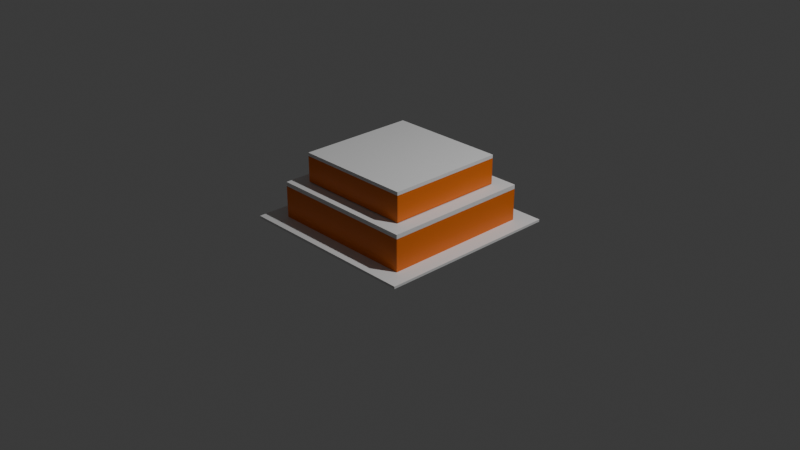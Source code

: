 # Source: CAKE_C_2L_RENAME.blend  (saved by Blender 4.3.34; exported with 4.5.12 LTS)
import bpy
from mathutils import Matrix  # noqa: F401  (used for matrix-valued properties, if any)

bpy.ops.wm.read_factory_settings(use_empty=True)
scene = bpy.context.scene
scene.name = 'Scene'

# ---- collections
col_collection = bpy.data.collections.new('Collection'); scene.collection.children.link(col_collection)

# ---- materials (node trees are filled in below, after node groups)
mat_cream = bpy.data.materials.new('CREAM')
mat_plate = bpy.data.materials.new('PLATE')
mat_batter_001 = bpy.data.materials.new('BATTER.001')
mat_batter_001.diffuse_color = (0.8003, 0.1625, 0.0, 1.0)
mat_cream_001 = bpy.data.materials.new('CREAM.001')
mat_batter = bpy.data.materials.new('BATTER')
mat_batter.diffuse_color = (0.8003, 0.1625, 0.0, 1.0)

# ---- material node trees
mat_cream.use_nodes = True; mat_cream.node_tree.nodes.clear()
_N = mat_cream.node_tree.nodes; _L = mat_cream.node_tree.links
n0 = _N.new('ShaderNodeBsdfPrincipled'); n0.name = 'Principled BSDF'; n0.location = (10, 300)
n1 = _N.new('ShaderNodeOutputMaterial'); n1.name = 'Material Output'; n1.location = (300, 300)
_L.new(n0.outputs[0], n1.inputs[0])
n1.is_active_output = True
mat_plate.use_nodes = True; mat_plate.node_tree.nodes.clear()
_N = mat_plate.node_tree.nodes; _L = mat_plate.node_tree.links
n0 = _N.new('ShaderNodeBsdfPrincipled'); n0.name = 'Principled BSDF'; n0.location = (10, 300)
n1 = _N.new('ShaderNodeOutputMaterial'); n1.name = 'Material Output'; n1.location = (300, 300)
_L.new(n0.outputs[0], n1.inputs[0])
n1.is_active_output = True
mat_batter_001.use_nodes = True; mat_batter_001.node_tree.nodes.clear()
_N = mat_batter_001.node_tree.nodes; _L = mat_batter_001.node_tree.links
n0 = _N.new('ShaderNodeBsdfPrincipled'); n0.name = 'Principled BSDF'; n0.location = (10, 300)
n0.inputs[0].default_value = (0.8003, 0.1625, 0.0, 1.0)
n1 = _N.new('ShaderNodeOutputMaterial'); n1.name = 'Material Output'; n1.location = (300, 300)
_L.new(n0.outputs[0], n1.inputs[0])
n1.is_active_output = True
mat_cream_001.use_nodes = True; mat_cream_001.node_tree.nodes.clear()
_N = mat_cream_001.node_tree.nodes; _L = mat_cream_001.node_tree.links
n0 = _N.new('ShaderNodeBsdfPrincipled'); n0.name = 'Principled BSDF'; n0.location = (10, 300)
n1 = _N.new('ShaderNodeOutputMaterial'); n1.name = 'Material Output'; n1.location = (300, 300)
_L.new(n0.outputs[0], n1.inputs[0])
n1.is_active_output = True
mat_batter.use_nodes = True; mat_batter.node_tree.nodes.clear()
_N = mat_batter.node_tree.nodes; _L = mat_batter.node_tree.links
n0 = _N.new('ShaderNodeBsdfPrincipled'); n0.name = 'Principled BSDF'; n0.location = (10, 300)
n0.inputs[0].default_value = (0.8003, 0.1625, 0.0, 1.0)
n1 = _N.new('ShaderNodeOutputMaterial'); n1.name = 'Material Output'; n1.location = (300, 300)
_L.new(n0.outputs[0], n1.inputs[0])
n1.is_active_output = True

# ---- world
world_world = bpy.data.worlds.new('World'); scene.world = world_world
world_world.use_nodes = True; world_world.node_tree.nodes.clear()
_N = world_world.node_tree.nodes; _L = world_world.node_tree.links
n0 = _N.new('ShaderNodeOutputWorld'); n0.name = 'World Output'; n0.location = (300, 300)
n1 = _N.new('ShaderNodeBackground'); n1.name = 'Background'; n1.location = (10, 300)
n1.inputs[0].default_value = (0.05088, 0.05088, 0.05088, 1.0)
_L.new(n1.outputs[0], n0.inputs[0])
n0.is_active_output = True
world_world.color = (0.05088, 0.05088, 0.05088)
world_world.sun_shadow_jitter_overblur = 0.0

# ---- cameras
cam_camera = bpy.data.cameras.new('Camera')
cam_camera.clip_end = 100.0
cam_camera.ortho_scale = 7.314

# ---- lights
light_light = bpy.data.lights.new('Light', 'POINT')
light_light.energy = 1000.0
light_light.shadow_soft_size = 0.1

# ---- meshes
me_cube_008 = bpy.data.meshes.new('Cube.008')
me_cube_008.from_pydata([(-0.6232, -0.6419, -52.78), (-0.6232, -0.6419, -52.78), (-0.6232, -0.6419, -52.78), (-0.6232, -0.6419, -55.63), (-0.6232, -0.6419, -55.63), (-0.6232, -0.6419, -55.63), (-0.6232, 0.6406, -52.78), (-0.6232, 0.6406, -52.78), (-0.6232, 0.6406, -52.78), (-0.6232, 0.6406, -55.63), (-0.6232, 0.6406, -55.63), (-0.6232, 0.6406, -55.63), (0.6593, -0.6419, -52.78), (0.6593, -0.6419, -52.78), (0.6593, -0.6419, -52.78), (0.6593, -0.6419, -55.63), (0.6593, -0.6419, -55.63), (0.6593, -0.6419, -55.63), (0.6593, 0.6406, -52.78), (0.6593, 0.6406, -52.78), (0.6593, 0.6406, -52.78), (0.6593, 0.6406, -55.63), (0.6593, 0.6406, -55.63), (0.6593, 0.6406, -55.63)], [], [(2, 5, 11), (2, 11, 8), (6, 9, 21), (6, 21, 18), (20, 23, 17), (20, 17, 14), (12, 15, 3), (12, 3, 0), (7, 19, 13), (7, 13, 1), (22, 10, 4), (22, 4, 16)])
_uv = me_cube_008.uv_layers.new(name='UVMap')
_uv.uv.foreach_set('vector', [0.375, 0.0, 0.625, 0.0, 0.625, 0.25, 0.375, 0.0, 0.625, 0.25, 0.375, 0.25, 0.375, 0.25, 0.625, 0.25, 0.625, 0.5, 0.375, 0.25, 0.625, 0.5, 0.375, 0.5, 0.375, 0.5, 0.625, 0.5, 0.625, 0.75, 0.375, 0.5, 0.625, 0.75, 0.375, 0.75, 0.375, 0.75, 0.625, 0.75, 0.625, 1.0, 0.375, 0.75, 0.625, 1.0, 0.375, 1.0, 0.125, 0.5, 0.375, 0.5, 0.375, 0.75, 0.125, 0.5, 0.375, 0.75, 0.125, 0.75, 0.625, 0.5, 0.875, 0.5, 0.875, 0.75, 0.625, 0.5, 0.875, 0.75, 0.625, 0.75])
me_cube_008.materials.append(mat_cream)
me_cube_008.update()
me_cube_008.normals_split_custom_set([tuple(v) for v in zip(*[iter([1.0, 0.0, 0.0, 1.0, 0.0, 0.0, 1.0, 0.0, 0.0, 1.0, 0.0, 0.0, 1.0, 0.0, 0.0, 1.0, 0.0, 0.0, 0.0, -1.0, 0.0, 0.0, -1.0, 0.0, 0.0, -1.0, 0.0, 0.0, -1.0, 0.0, 0.0, -1.0, 0.0, 0.0, -1.0, 0.0, -1.0, 0.0, 0.0, -1.0, 0.0, 0.0, -1.0, 0.0, 0.0, -1.0, 0.0, 0.0, -1.0, 0.0, 0.0, -1.0, 0.0, 0.0, 0.0, 1.0, 0.0, 0.0, 1.0, 0.0, 0.0, 1.0, 0.0, 0.0, 1.0, 0.0, 0.0, 1.0, 0.0, 0.0, 1.0, 0.0, 0.0, 0.0, -1.0, 0.0, 0.0, -1.0, 0.0, 0.0, -1.0, 0.0, 0.0, -1.0, 0.0, 0.0, -1.0, 0.0, 0.0, -1.0, 0.0, 0.0, 1.0, 0.0, 0.0, 1.0, 0.0, 0.0, 1.0, 0.0, 0.0, 1.0, 0.0, 0.0, 1.0, 0.0, 0.0, 1.0])] * 3)])
me_cube_001 = bpy.data.meshes.new('Cube.001')
me_cube_001.from_pydata([(-1.0, -1.0, -1.0), (-1.0, -1.0, -1.0), (-1.0, -1.0, -1.0), (-1.0, -1.0, 1.0), (-1.0, -1.0, 1.0), (-1.0, -1.0, 1.0), (-1.0, 1.0, -1.0), (-1.0, 1.0, -1.0), (-1.0, 1.0, -1.0), (-1.0, 1.0, 1.0), (-1.0, 1.0, 1.0), (-1.0, 1.0, 1.0), (1.0, -1.0, -1.0), (1.0, -1.0, -1.0), (1.0, -1.0, -1.0), (1.0, -1.0, 1.0), (1.0, -1.0, 1.0), (1.0, -1.0, 1.0), (1.0, 1.0, -1.0), (1.0, 1.0, -1.0), (1.0, 1.0, -1.0), (1.0, 1.0, 1.0), (1.0, 1.0, 1.0), (1.0, 1.0, 1.0)], [], [(2, 5, 11), (2, 11, 8), (6, 9, 21), (6, 21, 18), (20, 23, 17), (20, 17, 14), (12, 15, 3), (12, 3, 0), (7, 19, 13), (7, 13, 1), (22, 10, 4), (22, 4, 16)])
_uv = me_cube_001.uv_layers.new(name='UVMap')
_uv.uv.foreach_set('vector', [0.375, 0.0, 0.625, 0.0, 0.625, 0.25, 0.375, 0.0, 0.625, 0.25, 0.375, 0.25, 0.375, 0.25, 0.625, 0.25, 0.625, 0.5, 0.375, 0.25, 0.625, 0.5, 0.375, 0.5, 0.375, 0.5, 0.625, 0.5, 0.625, 0.75, 0.375, 0.5, 0.625, 0.75, 0.375, 0.75, 0.375, 0.75, 0.625, 0.75, 0.625, 1.0, 0.375, 0.75, 0.625, 1.0, 0.375, 1.0, 0.125, 0.5, 0.375, 0.5, 0.375, 0.75, 0.125, 0.5, 0.375, 0.75, 0.125, 0.75, 0.625, 0.5, 0.875, 0.5, 0.875, 0.75, 0.625, 0.5, 0.875, 0.75, 0.625, 0.75])
me_cube_001.materials.append(mat_plate)
me_cube_001.update()
me_cube_001.normals_split_custom_set([tuple(v) for v in zip(*[iter([-1.0, 0.0, 0.0, -1.0, 0.0, 0.0, -1.0, 0.0, 0.0, -1.0, 0.0, 0.0, -1.0, 0.0, 0.0, -1.0, 0.0, 0.0, 0.0, 1.0, 0.0, 0.0, 1.0, 0.0, 0.0, 1.0, 0.0, 0.0, 1.0, 0.0, 0.0, 1.0, 0.0, 0.0, 1.0, 0.0, 1.0, 0.0, 0.0, 1.0, 0.0, 0.0, 1.0, 0.0, 0.0, 1.0, 0.0, 0.0, 1.0, 0.0, 0.0, 1.0, 0.0, 0.0, 0.0, -1.0, 0.0, 0.0, -1.0, 0.0, 0.0, -1.0, 0.0, 0.0, -1.0, 0.0, 0.0, -1.0, 0.0, 0.0, -1.0, 0.0, 0.0, 0.0, -1.0, 0.0, 0.0, -1.0, 0.0, 0.0, -1.0, 0.0, 0.0, -1.0, 0.0, 0.0, -1.0, 0.0, 0.0, -1.0, 0.0, 0.0, 1.0, 0.0, 0.0, 1.0, 0.0, 0.0, 1.0, 0.0, 0.0, 1.0, 0.0, 0.0, 1.0, 0.0, 0.0, 1.0])] * 3)])
me_cube_006 = bpy.data.meshes.new('Cube.006')
me_cube_006.from_pydata([(-0.7858, -0.8045, -0.6989), (-0.7858, -0.8045, -0.6989), (-0.7858, -0.8045, -0.6989), (-0.7858, -0.8045, -27.41), (-0.7858, -0.8045, -27.41), (-0.7858, -0.8045, -27.41), (-0.7858, 0.8031, -0.6989), (-0.7858, 0.8031, -0.6989), (-0.7858, 0.8031, -0.6989), (-0.7858, 0.8031, -27.41), (-0.7858, 0.8031, -27.41), (-0.7858, 0.8031, -27.41), (0.8218, -0.8045, -0.6989), (0.8218, -0.8045, -0.6989), (0.8218, -0.8045, -0.6989), (0.8218, -0.8045, -27.41), (0.8218, -0.8045, -27.41), (0.8218, -0.8045, -27.41), (0.8218, 0.8031, -0.6989), (0.8218, 0.8031, -0.6989), (0.8218, 0.8031, -0.6989), (0.8218, 0.8031, -27.41), (0.8218, 0.8031, -27.41), (0.8218, 0.8031, -27.41)], [], [(2, 5, 11), (2, 11, 8), (6, 9, 21), (6, 21, 18), (20, 23, 17), (20, 17, 14), (12, 15, 3), (12, 3, 0), (7, 19, 13), (7, 13, 1), (22, 10, 4), (22, 4, 16)])
_uv = me_cube_006.uv_layers.new(name='UVMap')
_uv.uv.foreach_set('vector', [0.375, 0.0, 0.625, 0.0, 0.625, 0.25, 0.375, 0.0, 0.625, 0.25, 0.375, 0.25, 0.375, 0.25, 0.625, 0.25, 0.625, 0.5, 0.375, 0.25, 0.625, 0.5, 0.375, 0.5, 0.375, 0.5, 0.625, 0.5, 0.625, 0.75, 0.375, 0.5, 0.625, 0.75, 0.375, 0.75, 0.375, 0.75, 0.625, 0.75, 0.625, 1.0, 0.375, 0.75, 0.625, 1.0, 0.375, 1.0, 0.125, 0.5, 0.375, 0.5, 0.375, 0.75, 0.125, 0.5, 0.375, 0.75, 0.125, 0.75, 0.625, 0.5, 0.875, 0.5, 0.875, 0.75, 0.625, 0.5, 0.875, 0.75, 0.625, 0.75])
me_cube_006.materials.append(mat_batter_001)
me_cube_006.update()
me_cube_006.normals_split_custom_set([tuple(v) for v in zip(*[iter([1.0, 0.0, 0.0, 1.0, 0.0, 0.0, 1.0, 0.0, 0.0, 1.0, 0.0, 0.0, 1.0, 0.0, 0.0, 1.0, 0.0, 0.0, 0.0, -1.0, 0.0, 0.0, -1.0, 0.0, 0.0, -1.0, 0.0, 0.0, -1.0, 0.0, 0.0, -1.0, 0.0, 0.0, -1.0, 0.0, -1.0, 0.0, 0.0, -1.0, 0.0, 0.0, -1.0, 0.0, 0.0, -1.0, 0.0, 0.0, -1.0, 0.0, 0.0, -1.0, 0.0, 0.0, 0.0, 1.0, 0.0, 0.0, 1.0, 0.0, 0.0, 1.0, 0.0, 0.0, 1.0, 0.0, 0.0, 1.0, 0.0, 0.0, 1.0, 0.0, 0.0, 0.0, -1.0, 0.0, 0.0, -1.0, 0.0, 0.0, -1.0, 0.0, 0.0, -1.0, 0.0, 0.0, -1.0, 0.0, 0.0, -1.0, 0.0, 0.0, 1.0, 0.0, 0.0, 1.0, 0.0, 0.0, 1.0, 0.0, 0.0, 1.0, 0.0, 0.0, 1.0, 0.0, 0.0, 1.0])] * 3)])
me_cube_007 = bpy.data.meshes.new('Cube.007')
me_cube_007.from_pydata([(-0.7858, -0.8045, -27.36), (-0.7858, -0.8045, -27.36), (-0.7858, -0.8045, -27.36), (-0.7858, -0.8045, -30.94), (-0.7858, -0.8045, -30.94), (-0.7858, -0.8045, -30.94), (-0.7858, 0.8031, -27.36), (-0.7858, 0.8031, -27.36), (-0.7858, 0.8031, -27.36), (-0.7858, 0.8031, -30.94), (-0.7858, 0.8031, -30.94), (-0.7858, 0.8031, -30.94), (0.8218, -0.8045, -27.36), (0.8218, -0.8045, -27.36), (0.8218, -0.8045, -27.36), (0.8218, -0.8045, -30.94), (0.8218, -0.8045, -30.94), (0.8218, -0.8045, -30.94), (0.8218, 0.8031, -27.36), (0.8218, 0.8031, -27.36), (0.8218, 0.8031, -27.36), (0.8218, 0.8031, -30.94), (0.8218, 0.8031, -30.94), (0.8218, 0.8031, -30.94)], [], [(2, 5, 11), (2, 11, 8), (6, 9, 21), (6, 21, 18), (20, 23, 17), (20, 17, 14), (12, 15, 3), (12, 3, 0), (7, 19, 13), (7, 13, 1), (22, 10, 4), (22, 4, 16)])
_uv = me_cube_007.uv_layers.new(name='UVMap')
_uv.uv.foreach_set('vector', [0.375, 0.0, 0.625, 0.0, 0.625, 0.25, 0.375, 0.0, 0.625, 0.25, 0.375, 0.25, 0.375, 0.25, 0.625, 0.25, 0.625, 0.5, 0.375, 0.25, 0.625, 0.5, 0.375, 0.5, 0.375, 0.5, 0.625, 0.5, 0.625, 0.75, 0.375, 0.5, 0.625, 0.75, 0.375, 0.75, 0.375, 0.75, 0.625, 0.75, 0.625, 1.0, 0.375, 0.75, 0.625, 1.0, 0.375, 1.0, 0.125, 0.5, 0.375, 0.5, 0.375, 0.75, 0.125, 0.5, 0.375, 0.75, 0.125, 0.75, 0.625, 0.5, 0.875, 0.5, 0.875, 0.75, 0.625, 0.5, 0.875, 0.75, 0.625, 0.75])
me_cube_007.materials.append(mat_cream_001)
me_cube_007.update()
me_cube_007.normals_split_custom_set([tuple(v) for v in zip(*[iter([1.0, 0.0, 0.0, 1.0, 0.0, 0.0, 1.0, 0.0, 0.0, 1.0, 0.0, 0.0, 1.0, 0.0, 0.0, 1.0, 0.0, 0.0, 0.0, -1.0, 0.0, 0.0, -1.0, 0.0, 0.0, -1.0, 0.0, 0.0, -1.0, 0.0, 0.0, -1.0, 0.0, 0.0, -1.0, 0.0, -1.0, 0.0, 0.0, -1.0, 0.0, 0.0, -1.0, 0.0, 0.0, -1.0, 0.0, 0.0, -1.0, 0.0, 0.0, -1.0, 0.0, 0.0, 0.0, 1.0, 0.0, 0.0, 1.0, 0.0, 0.0, 1.0, 0.0, 0.0, 1.0, 0.0, 0.0, 1.0, 0.0, 0.0, 1.0, 0.0, 0.0, 0.0, -1.0, 0.0, 0.0, -1.0, 0.0, 0.0, -1.0, 0.0, 0.0, -1.0, 0.0, 0.0, -1.0, 0.0, 0.0, -1.0, 0.0, 0.0, 1.0, 0.0, 0.0, 1.0, 0.0, 0.0, 1.0, 0.0, 0.0, 1.0, 0.0, 0.0, 1.0, 0.0, 0.0, 1.0])] * 3)])
me_cube_009 = bpy.data.meshes.new('Cube.009')
me_cube_009.from_pydata([(-0.6232, -0.6419, -31.51), (-0.6232, -0.6419, -31.51), (-0.6232, -0.6419, -31.51), (-0.6232, -0.6419, -52.82), (-0.6232, -0.6419, -52.82), (-0.6232, -0.6419, -52.82), (-0.6232, 0.6406, -31.51), (-0.6232, 0.6406, -31.51), (-0.6232, 0.6406, -31.51), (-0.6232, 0.6406, -52.82), (-0.6232, 0.6406, -52.82), (-0.6232, 0.6406, -52.82), (0.6593, -0.6419, -31.51), (0.6593, -0.6419, -31.51), (0.6593, -0.6419, -31.51), (0.6593, -0.6419, -52.82), (0.6593, -0.6419, -52.82), (0.6593, -0.6419, -52.82), (0.6593, 0.6406, -31.51), (0.6593, 0.6406, -31.51), (0.6593, 0.6406, -31.51), (0.6593, 0.6406, -52.82), (0.6593, 0.6406, -52.82), (0.6593, 0.6406, -52.82)], [], [(2, 5, 11), (2, 11, 8), (6, 9, 21), (6, 21, 18), (20, 23, 17), (20, 17, 14), (12, 15, 3), (12, 3, 0), (7, 19, 13), (7, 13, 1), (22, 10, 4), (22, 4, 16)])
_uv = me_cube_009.uv_layers.new(name='UVMap')
_uv.uv.foreach_set('vector', [0.375, 0.0, 0.625, 0.0, 0.625, 0.25, 0.375, 0.0, 0.625, 0.25, 0.375, 0.25, 0.375, 0.25, 0.625, 0.25, 0.625, 0.5, 0.375, 0.25, 0.625, 0.5, 0.375, 0.5, 0.375, 0.5, 0.625, 0.5, 0.625, 0.75, 0.375, 0.5, 0.625, 0.75, 0.375, 0.75, 0.375, 0.75, 0.625, 0.75, 0.625, 1.0, 0.375, 0.75, 0.625, 1.0, 0.375, 1.0, 0.125, 0.5, 0.375, 0.5, 0.375, 0.75, 0.125, 0.5, 0.375, 0.75, 0.125, 0.75, 0.625, 0.5, 0.875, 0.5, 0.875, 0.75, 0.625, 0.5, 0.875, 0.75, 0.625, 0.75])
me_cube_009.materials.append(mat_batter)
me_cube_009.update()
me_cube_009.normals_split_custom_set([tuple(v) for v in zip(*[iter([1.0, 0.0, 0.0, 1.0, 0.0, 0.0, 1.0, 0.0, 0.0, 1.0, 0.0, 0.0, 1.0, 0.0, 0.0, 1.0, 0.0, 0.0, 0.0, -1.0, 0.0, 0.0, -1.0, 0.0, 0.0, -1.0, 0.0, 0.0, -1.0, 0.0, 0.0, -1.0, 0.0, 0.0, -1.0, 0.0, -1.0, 0.0, 0.0, -1.0, 0.0, 0.0, -1.0, 0.0, 0.0, -1.0, 0.0, 0.0, -1.0, 0.0, 0.0, -1.0, 0.0, 0.0, 0.0, 1.0, 0.0, 0.0, 1.0, 0.0, 0.0, 1.0, 0.0, 0.0, 1.0, 0.0, 0.0, 1.0, 0.0, 0.0, 1.0, 0.0, 0.0, 0.0, -1.0, 0.0, 0.0, -1.0, 0.0, 0.0, -1.0, 0.0, 0.0, -1.0, 0.0, 0.0, -1.0, 0.0, 0.0, -1.0, 0.0, 0.0, 1.0, 0.0, 0.0, 1.0, 0.0, 0.0, 1.0, 0.0, 0.0, 1.0, 0.0, 0.0, 1.0, 0.0, 0.0, 1.0])] * 3)])

# ---- objects
ob_cream = bpy.data.objects.new('CREAM', me_cube_008)
ob_plate = bpy.data.objects.new('PLATE', me_cube_001)
ob_batter_001 = bpy.data.objects.new('BATTER.001', me_cube_006)
ob_cream_001 = bpy.data.objects.new('CREAM.001', me_cube_007)
ob_batter = bpy.data.objects.new('BATTER', me_cube_009)
ob_light = bpy.data.objects.new('Light', light_light)
ob_camera = bpy.data.objects.new('Camera', cam_camera)

# ---- transforms, parenting, visibility, modifiers, constraints
ob_cream.location = (0.0, 0.0, 0.0)
ob_cream.rotation_mode = 'QUATERNION'
ob_cream.rotation_quaternion = (0.0, 0.0, 0.0, 1.0)
ob_cream.scale = (-1.0, -1.0, -0.01293)
ob_plate.location = (0.0, 0.0, 0.0)
ob_plate.rotation_mode = 'QUATERNION'
ob_plate.rotation_quaternion = (0.0, 0.0, 0.0, 1.0)
ob_plate.scale = (-1.0, -1.0, -0.01293)
ob_batter_001.location = (0.0, 0.0, 0.0)
ob_batter_001.rotation_mode = 'QUATERNION'
ob_batter_001.rotation_quaternion = (0.0, 0.0, 0.0, 1.0)
ob_batter_001.scale = (-1.0, -1.0, -0.01293)
ob_cream_001.location = (0.0, 0.0, 0.0)
ob_cream_001.rotation_mode = 'QUATERNION'
ob_cream_001.rotation_quaternion = (0.0, 0.0, 0.0, 1.0)
ob_cream_001.scale = (-1.0, -1.0, -0.01293)
ob_batter.location = (0.0, 0.0, 0.0)
ob_batter.rotation_mode = 'QUATERNION'
ob_batter.rotation_quaternion = (0.0, 0.0, 0.0, 1.0)
ob_batter.scale = (-1.0, -1.0, -0.01293)
ob_light.location = (4.076, 1.005, 5.904)
ob_light.rotation_euler = (0.6503, 0.05522, 1.866)
ob_light.lock_rotations_4d = False
ob_light.empty_display_type = 'ARROWS'
ob_light.color = (0.0, 0.0, 0.0, 0.0)
ob_light.lineart.crease_threshold = 0.0
ob_camera.location = (7.359, -6.926, 4.958)
ob_camera.rotation_euler = (1.109, 0.0, 0.8149)
ob_camera.lock_rotations_4d = False
ob_camera.empty_display_type = 'ARROWS'
ob_camera.color = (0.0, 0.0, 0.0, 0.0)
ob_camera.display_type = 'WIRE'
ob_camera.lineart.crease_threshold = 0.0

# ---- collection membership
scene.collection.objects.link(ob_cream)
scene.collection.objects.link(ob_plate)
scene.collection.objects.link(ob_batter_001)
scene.collection.objects.link(ob_cream_001)
scene.collection.objects.link(ob_batter)
col_collection.objects.link(ob_light)
col_collection.objects.link(ob_camera)

# ---- scene / render settings (as saved in the file)
scene.camera = ob_camera
scene.frame_start = 1; scene.frame_end = 250; scene.frame_set(1)
scene.render.engine = 'BLENDER_EEVEE_NEXT'
bpy.context.view_layer.update()
